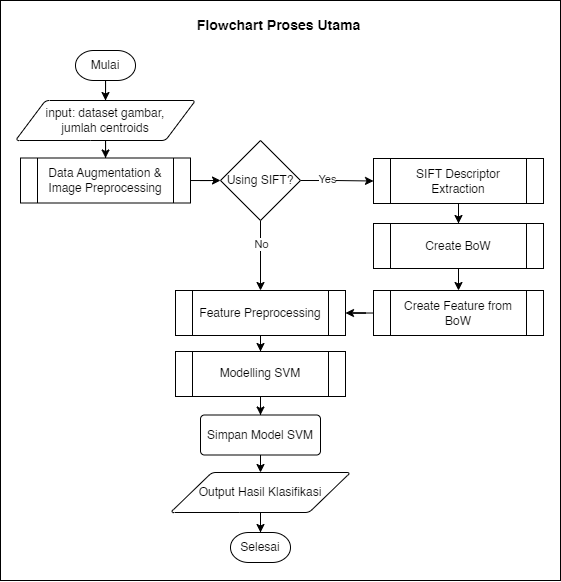

The diagram above was exported from draw.io. Its source (the exported page's mxGraphModel, read from the mxfile embedded in the PNG):
<mxGraphModel dx="1652" dy="451" grid="1" gridSize="10" guides="1" tooltips="1" connect="1" arrows="1" fold="1" page="1" pageScale="1" pageWidth="850" pageHeight="1100" math="0" shadow="0">
  <root>
    <mxCell id="Xw_0ecuPll1eeb5nkiUa-0" />
    <mxCell id="Xw_0ecuPll1eeb5nkiUa-1" parent="Xw_0ecuPll1eeb5nkiUa-0" />
    <mxCell id="ZlVLmIFGuGCXayg9KRvu-8" value="" style="rounded=0;whiteSpace=wrap;html=1;" vertex="1" parent="Xw_0ecuPll1eeb5nkiUa-1">
      <mxGeometry x="-20" y="160" width="560" height="580" as="geometry" />
    </mxCell>
    <mxCell id="Xw_0ecuPll1eeb5nkiUa-3" style="edgeStyle=orthogonalEdgeStyle;rounded=0;orthogonalLoop=1;jettySize=auto;html=1;entryX=0.5;entryY=0;entryDx=0;entryDy=0;" edge="1" parent="Xw_0ecuPll1eeb5nkiUa-1" source="Xw_0ecuPll1eeb5nkiUa-4" target="Xw_0ecuPll1eeb5nkiUa-7">
      <mxGeometry relative="1" as="geometry" />
    </mxCell>
    <mxCell id="Xw_0ecuPll1eeb5nkiUa-4" value="Mulai" style="strokeWidth=1;html=1;shape=mxgraph.flowchart.terminator;whiteSpace=wrap;" vertex="1" parent="Xw_0ecuPll1eeb5nkiUa-1">
      <mxGeometry x="55" y="210" width="60" height="30" as="geometry" />
    </mxCell>
    <mxCell id="Xw_0ecuPll1eeb5nkiUa-5" value="Selesai" style="strokeWidth=1;html=1;shape=mxgraph.flowchart.terminator;whiteSpace=wrap;" vertex="1" parent="Xw_0ecuPll1eeb5nkiUa-1">
      <mxGeometry x="210" y="692" width="60" height="30" as="geometry" />
    </mxCell>
    <mxCell id="Xw_0ecuPll1eeb5nkiUa-6" value="" style="edgeStyle=orthogonalEdgeStyle;rounded=0;orthogonalLoop=1;jettySize=auto;html=1;" edge="1" parent="Xw_0ecuPll1eeb5nkiUa-1" source="Xw_0ecuPll1eeb5nkiUa-7" target="Xw_0ecuPll1eeb5nkiUa-10">
      <mxGeometry relative="1" as="geometry" />
    </mxCell>
    <mxCell id="Xw_0ecuPll1eeb5nkiUa-7" value="input: dataset gambar, &lt;br&gt;jumlah centroids" style="shape=parallelogram;html=1;strokeWidth=1;perimeter=parallelogramPerimeter;whiteSpace=wrap;rounded=1;arcSize=8;size=0.16666666666666666;" vertex="1" parent="Xw_0ecuPll1eeb5nkiUa-1">
      <mxGeometry x="-5" y="260" width="180" height="40" as="geometry" />
    </mxCell>
    <mxCell id="Xw_0ecuPll1eeb5nkiUa-8" value="Flowchart Proses Utama" style="text;html=1;align=center;verticalAlign=middle;resizable=0;points=[];autosize=1;strokeColor=none;fillColor=none;fontSize=14;fontStyle=1" vertex="1" parent="Xw_0ecuPll1eeb5nkiUa-1">
      <mxGeometry x="163" y="170" width="190" height="30" as="geometry" />
    </mxCell>
    <mxCell id="Xw_0ecuPll1eeb5nkiUa-9" value="" style="edgeStyle=orthogonalEdgeStyle;rounded=0;orthogonalLoop=1;jettySize=auto;html=1;exitX=1;exitY=0.5;exitDx=0;exitDy=0;" edge="1" parent="Xw_0ecuPll1eeb5nkiUa-1" source="ZlVLmIFGuGCXayg9KRvu-0" target="Xw_0ecuPll1eeb5nkiUa-12">
      <mxGeometry relative="1" as="geometry" />
    </mxCell>
    <mxCell id="ZlVLmIFGuGCXayg9KRvu-5" value="Yes" style="edgeLabel;html=1;align=center;verticalAlign=middle;resizable=0;points=[];" vertex="1" connectable="0" parent="Xw_0ecuPll1eeb5nkiUa-9">
      <mxGeometry x="-0.2841" y="1" relative="1" as="geometry">
        <mxPoint as="offset" />
      </mxGeometry>
    </mxCell>
    <mxCell id="ZlVLmIFGuGCXayg9KRvu-1" style="edgeStyle=orthogonalEdgeStyle;rounded=0;orthogonalLoop=1;jettySize=auto;html=1;entryX=0;entryY=0.5;entryDx=0;entryDy=0;" edge="1" parent="Xw_0ecuPll1eeb5nkiUa-1" source="Xw_0ecuPll1eeb5nkiUa-10" target="ZlVLmIFGuGCXayg9KRvu-0">
      <mxGeometry relative="1" as="geometry" />
    </mxCell>
    <mxCell id="Xw_0ecuPll1eeb5nkiUa-10" value="Data Augmentation &amp;amp; Image Preprocessing" style="shape=process;whiteSpace=wrap;html=1;backgroundOutline=1;" vertex="1" parent="Xw_0ecuPll1eeb5nkiUa-1">
      <mxGeometry y="317.5" width="170" height="45" as="geometry" />
    </mxCell>
    <mxCell id="Xw_0ecuPll1eeb5nkiUa-11" style="edgeStyle=orthogonalEdgeStyle;rounded=0;orthogonalLoop=1;jettySize=auto;html=1;entryX=0.5;entryY=0;entryDx=0;entryDy=0;" edge="1" parent="Xw_0ecuPll1eeb5nkiUa-1" source="Xw_0ecuPll1eeb5nkiUa-12" target="Xw_0ecuPll1eeb5nkiUa-14">
      <mxGeometry relative="1" as="geometry" />
    </mxCell>
    <mxCell id="Xw_0ecuPll1eeb5nkiUa-12" value="SIFT Descriptor Extraction" style="shape=process;whiteSpace=wrap;html=1;backgroundOutline=1;" vertex="1" parent="Xw_0ecuPll1eeb5nkiUa-1">
      <mxGeometry x="353" y="318" width="170" height="45" as="geometry" />
    </mxCell>
    <mxCell id="Xw_0ecuPll1eeb5nkiUa-13" style="edgeStyle=orthogonalEdgeStyle;rounded=0;orthogonalLoop=1;jettySize=auto;html=1;entryX=0.5;entryY=0;entryDx=0;entryDy=0;" edge="1" parent="Xw_0ecuPll1eeb5nkiUa-1" source="Xw_0ecuPll1eeb5nkiUa-14" target="Xw_0ecuPll1eeb5nkiUa-16">
      <mxGeometry relative="1" as="geometry">
        <mxPoint x="438" y="453" as="targetPoint" />
      </mxGeometry>
    </mxCell>
    <mxCell id="Xw_0ecuPll1eeb5nkiUa-14" value="Create BoW" style="shape=process;whiteSpace=wrap;html=1;backgroundOutline=1;" vertex="1" parent="Xw_0ecuPll1eeb5nkiUa-1">
      <mxGeometry x="353" y="383" width="170" height="45" as="geometry" />
    </mxCell>
    <mxCell id="ZlVLmIFGuGCXayg9KRvu-4" style="edgeStyle=orthogonalEdgeStyle;rounded=0;orthogonalLoop=1;jettySize=auto;html=1;entryX=1;entryY=0.5;entryDx=0;entryDy=0;" edge="1" parent="Xw_0ecuPll1eeb5nkiUa-1" source="Xw_0ecuPll1eeb5nkiUa-16" target="Xw_0ecuPll1eeb5nkiUa-18">
      <mxGeometry relative="1" as="geometry" />
    </mxCell>
    <mxCell id="Xw_0ecuPll1eeb5nkiUa-16" value="Create Feature from BoW" style="shape=process;whiteSpace=wrap;html=1;backgroundOutline=1;" vertex="1" parent="Xw_0ecuPll1eeb5nkiUa-1">
      <mxGeometry x="353" y="450" width="170" height="45" as="geometry" />
    </mxCell>
    <mxCell id="ZlVLmIFGuGCXayg9KRvu-3" style="edgeStyle=orthogonalEdgeStyle;rounded=0;orthogonalLoop=1;jettySize=auto;html=1;entryX=0.5;entryY=0;entryDx=0;entryDy=0;" edge="1" parent="Xw_0ecuPll1eeb5nkiUa-1" source="Xw_0ecuPll1eeb5nkiUa-18" target="Xw_0ecuPll1eeb5nkiUa-20">
      <mxGeometry relative="1" as="geometry" />
    </mxCell>
    <mxCell id="Xw_0ecuPll1eeb5nkiUa-18" value="Feature Preprocessing" style="shape=process;whiteSpace=wrap;html=1;backgroundOutline=1;" vertex="1" parent="Xw_0ecuPll1eeb5nkiUa-1">
      <mxGeometry x="155" y="450" width="170" height="45" as="geometry" />
    </mxCell>
    <mxCell id="Xw_0ecuPll1eeb5nkiUa-19" style="edgeStyle=orthogonalEdgeStyle;rounded=0;orthogonalLoop=1;jettySize=auto;html=1;entryX=0.5;entryY=0;entryDx=0;entryDy=0;" edge="1" parent="Xw_0ecuPll1eeb5nkiUa-1" source="Xw_0ecuPll1eeb5nkiUa-20" target="Xw_0ecuPll1eeb5nkiUa-27">
      <mxGeometry relative="1" as="geometry" />
    </mxCell>
    <mxCell id="Xw_0ecuPll1eeb5nkiUa-20" value="Modelling SVM" style="shape=process;whiteSpace=wrap;html=1;backgroundOutline=1;" vertex="1" parent="Xw_0ecuPll1eeb5nkiUa-1">
      <mxGeometry x="155" y="511" width="170" height="45" as="geometry" />
    </mxCell>
    <mxCell id="Xw_0ecuPll1eeb5nkiUa-21" style="edgeStyle=orthogonalEdgeStyle;rounded=0;orthogonalLoop=1;jettySize=auto;html=1;entryX=0.5;entryY=0;entryDx=0;entryDy=0;entryPerimeter=0;" edge="1" parent="Xw_0ecuPll1eeb5nkiUa-1" source="Xw_0ecuPll1eeb5nkiUa-22" target="Xw_0ecuPll1eeb5nkiUa-5">
      <mxGeometry relative="1" as="geometry" />
    </mxCell>
    <mxCell id="Xw_0ecuPll1eeb5nkiUa-22" value="Output Hasil Klasifikasi" style="shape=parallelogram;html=1;strokeWidth=1;perimeter=parallelogramPerimeter;whiteSpace=wrap;rounded=1;arcSize=8;size=0.23;" vertex="1" parent="Xw_0ecuPll1eeb5nkiUa-1">
      <mxGeometry x="150" y="632" width="180" height="40" as="geometry" />
    </mxCell>
    <mxCell id="Xw_0ecuPll1eeb5nkiUa-26" style="edgeStyle=orthogonalEdgeStyle;rounded=0;orthogonalLoop=1;jettySize=auto;html=1;entryX=0.5;entryY=0;entryDx=0;entryDy=0;" edge="1" parent="Xw_0ecuPll1eeb5nkiUa-1" source="Xw_0ecuPll1eeb5nkiUa-27" target="Xw_0ecuPll1eeb5nkiUa-22">
      <mxGeometry relative="1" as="geometry">
        <mxPoint x="250" y="630" as="targetPoint" />
        <Array as="points">
          <mxPoint x="240" y="630" />
          <mxPoint x="240" y="630" />
        </Array>
      </mxGeometry>
    </mxCell>
    <mxCell id="Xw_0ecuPll1eeb5nkiUa-27" value="Simpan Model SVM" style="rounded=1;whiteSpace=wrap;html=1;arcSize=10;" vertex="1" parent="Xw_0ecuPll1eeb5nkiUa-1">
      <mxGeometry x="180" y="574.5" width="120" height="40" as="geometry" />
    </mxCell>
    <mxCell id="ZlVLmIFGuGCXayg9KRvu-2" style="edgeStyle=orthogonalEdgeStyle;rounded=0;orthogonalLoop=1;jettySize=auto;html=1;entryX=0.5;entryY=0;entryDx=0;entryDy=0;" edge="1" parent="Xw_0ecuPll1eeb5nkiUa-1" source="ZlVLmIFGuGCXayg9KRvu-0" target="Xw_0ecuPll1eeb5nkiUa-18">
      <mxGeometry relative="1" as="geometry" />
    </mxCell>
    <mxCell id="ZlVLmIFGuGCXayg9KRvu-6" value="No" style="edgeLabel;html=1;align=center;verticalAlign=middle;resizable=0;points=[];" vertex="1" connectable="0" parent="ZlVLmIFGuGCXayg9KRvu-2">
      <mxGeometry x="-0.3095" y="1" relative="1" as="geometry">
        <mxPoint as="offset" />
      </mxGeometry>
    </mxCell>
    <mxCell id="ZlVLmIFGuGCXayg9KRvu-0" value="Using SIFT?" style="rhombus;whiteSpace=wrap;html=1;" vertex="1" parent="Xw_0ecuPll1eeb5nkiUa-1">
      <mxGeometry x="200" y="300" width="80" height="80" as="geometry" />
    </mxCell>
  </root>
</mxGraphModel>